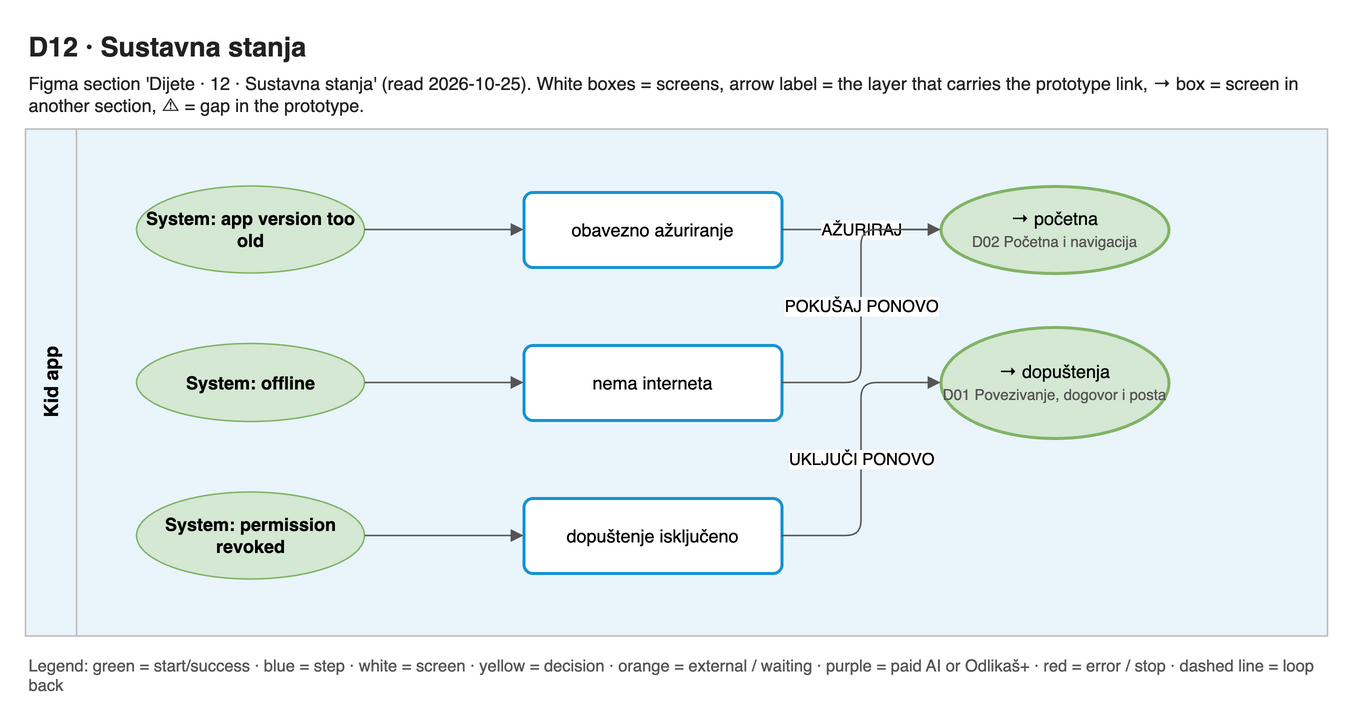

The diagram above was exported from draw.io. Its source (the exported page's mxGraphModel, read from the mxfile embedded in the PNG):
<mxGraphModel adaptiveColors="auto">
  <root>
    <mxCell id="0" />
    <mxCell id="1" parent="0" />
    <mxCell id="title" value="D12 · Sustavna stanja" style="text;html=1;align=left;verticalAlign=middle;whiteSpace=wrap;fontSize=18;fontColor=#222222;fontFamily=Helvetica;fontStyle=1;" vertex="1" parent="1">
      <mxGeometry x="0" y="0" width="868" height="30" as="geometry" />
    </mxCell>
    <mxCell id="summary" value="Figma section 'Dijete · 12 · Sustavna stanja' (read 2026-10-25). White boxes = screens, arrow label = the layer that carries the prototype link, → box = screen in another section, ⚠ = gap in the prototype." style="text;html=1;align=left;verticalAlign=middle;whiteSpace=wrap;fontSize=12;fontColor=#222222;fontFamily=Helvetica;" vertex="1" parent="1">
      <mxGeometry x="0" y="30" width="868" height="34" as="geometry" />
    </mxCell>
    <mxCell id="lane0" value="Kid app" style="swimlane;horizontal=0;startSize=34;fillColor=#EAF5FB;swimlaneFillColor=#EAF5FB;strokeColor=#BBBBBB;fontStyle=1;fontSize=13;html=1;fontFamily=Helvetica;" vertex="1" parent="1">
      <mxGeometry x="0" y="70" width="868" height="338" as="geometry" />
    </mxCell>
    <mxCell id="s0" value="obavezno ažuriranje" style="rounded=1;arcSize=12;fillColor=#ffffff;strokeColor=#1794D2;strokeWidth=2;whiteSpace=wrap;html=1;fontSize=12;fontFamily=Helvetica;" vertex="1" parent="1">
      <mxGeometry x="332" y="112" width="172" height="50" as="geometry" />
    </mxCell>
    <mxCell id="s1" value="nema interneta" style="rounded=1;arcSize=12;fillColor=#ffffff;strokeColor=#1794D2;strokeWidth=2;whiteSpace=wrap;html=1;fontSize=12;fontFamily=Helvetica;" vertex="1" parent="1">
      <mxGeometry x="332" y="214" width="172" height="50" as="geometry" />
    </mxCell>
    <mxCell id="s2" value="dopuštenje isključeno" style="rounded=1;arcSize=12;fillColor=#ffffff;strokeColor=#1794D2;strokeWidth=2;whiteSpace=wrap;html=1;fontSize=12;fontFamily=Helvetica;" vertex="1" parent="1">
      <mxGeometry x="332" y="316" width="172" height="50" as="geometry" />
    </mxCell>
    <mxCell id="x0" value="→ početna&lt;br&gt;&lt;font style='font-size:10px' color='#555555'&gt;D02 Početna i navigacija&lt;/font&gt;" style="ellipse;fillColor=#d5e8d4;strokeColor=#82b366;strokeWidth=2;whiteSpace=wrap;html=1;fontSize=12;fontFamily=Helvetica;" vertex="1" parent="1">
      <mxGeometry x="610" y="108" width="152" height="58" as="geometry" />
    </mxCell>
    <mxCell id="x1" value="→ dopuštenja&lt;br&gt;&lt;font style='font-size:10px' color='#555555'&gt;D01 Povezivanje, dogovor i posta&lt;/font&gt;" style="ellipse;fillColor=#d5e8d4;strokeColor=#82b366;strokeWidth=2;whiteSpace=wrap;html=1;fontSize=12;fontFamily=Helvetica;" vertex="1" parent="1">
      <mxGeometry x="610" y="202" width="152" height="74" as="geometry" />
    </mxCell>
    <mxCell id="in0" value="System: app version too old" style="ellipse;fillColor=#d5e8d4;strokeColor=#82b366;fontStyle=1;whiteSpace=wrap;html=1;fontSize=12;fontFamily=Helvetica;" vertex="1" parent="1">
      <mxGeometry x="74" y="108" width="152" height="58" as="geometry" />
    </mxCell>
    <mxCell id="in1" value="System: offline" style="ellipse;fillColor=#d5e8d4;strokeColor=#82b366;fontStyle=1;whiteSpace=wrap;html=1;fontSize=12;fontFamily=Helvetica;" vertex="1" parent="1">
      <mxGeometry x="74" y="213" width="152" height="52" as="geometry" />
    </mxCell>
    <mxCell id="in2" value="System: permission revoked" style="ellipse;fillColor=#d5e8d4;strokeColor=#82b366;fontStyle=1;whiteSpace=wrap;html=1;fontSize=12;fontFamily=Helvetica;" vertex="1" parent="1">
      <mxGeometry x="74" y="312" width="152" height="58" as="geometry" />
    </mxCell>
    <mxCell id="e0" value="AŽURIRAJ" style="edgeStyle=orthogonalEdgeStyle;rounded=1;html=1;fontSize=11;endArrow=block;endFill=1;strokeColor=#555555;labelBackgroundColor=default;exitX=1;exitY=0.5;entryX=0;entryY=0.5;" edge="1" parent="1" source="s0" target="x0">
      <mxGeometry relative="1" as="geometry" />
    </mxCell>
    <mxCell id="e1" value="POKUŠAJ PONOVO" style="edgeStyle=orthogonalEdgeStyle;rounded=1;html=1;fontSize=11;endArrow=block;endFill=1;strokeColor=#555555;labelBackgroundColor=default;exitX=1;exitY=0.5;entryX=0;entryY=0.5;" edge="1" parent="1" source="s1" target="x0">
      <mxGeometry relative="1" as="geometry" />
    </mxCell>
    <mxCell id="e2" value="UKLJUČI PONOVO" style="edgeStyle=orthogonalEdgeStyle;rounded=1;html=1;fontSize=11;endArrow=block;endFill=1;strokeColor=#555555;labelBackgroundColor=default;exitX=1;exitY=0.5;entryX=0;entryY=0.5;" edge="1" parent="1" source="s2" target="x1">
      <mxGeometry relative="1" as="geometry" />
    </mxCell>
    <mxCell id="e3" value="" style="edgeStyle=orthogonalEdgeStyle;rounded=1;html=1;fontSize=11;endArrow=block;endFill=1;strokeColor=#555555;labelBackgroundColor=default;exitX=1;exitY=0.5;entryX=0;entryY=0.5;" edge="1" parent="1" source="in0" target="s0">
      <mxGeometry relative="1" as="geometry" />
    </mxCell>
    <mxCell id="e4" value="" style="edgeStyle=orthogonalEdgeStyle;rounded=1;html=1;fontSize=11;endArrow=block;endFill=1;strokeColor=#555555;labelBackgroundColor=default;exitX=1;exitY=0.5;entryX=0;entryY=0.5;" edge="1" parent="1" source="in1" target="s1">
      <mxGeometry relative="1" as="geometry" />
    </mxCell>
    <mxCell id="e5" value="" style="edgeStyle=orthogonalEdgeStyle;rounded=1;html=1;fontSize=11;endArrow=block;endFill=1;strokeColor=#555555;labelBackgroundColor=default;exitX=1;exitY=0.5;entryX=0;entryY=0.5;" edge="1" parent="1" source="in2" target="s2">
      <mxGeometry relative="1" as="geometry" />
    </mxCell>
    <mxCell id="note0" value="Legend: green = start/success · blue = step · white = screen · yellow = decision · orange = external / waiting · purple = paid AI or Odlikaš+ · red = error / stop · dashed line = loop back" style="text;html=1;align=left;verticalAlign=middle;whiteSpace=wrap;fontSize=11;fontColor=#555555;fontFamily=Helvetica;" vertex="1" parent="1">
      <mxGeometry x="0" y="424" width="868" height="20" as="geometry" />
    </mxCell>
  </root>
</mxGraphModel>